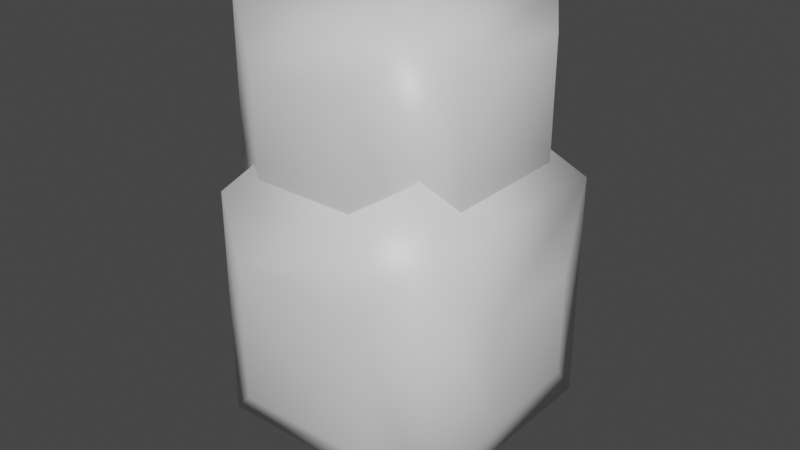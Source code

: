 # Source: ph_chmura.blend  (saved by Blender 2.80.75; exported with 4.5.12 LTS)
import bpy
from mathutils import Matrix  # noqa: F401  (used for matrix-valued properties, if any)

bpy.ops.wm.read_factory_settings(use_empty=True)
scene = bpy.context.scene
scene.name = 'Scene'

# ---- collections
col_collection = bpy.data.collections.new('Collection'); scene.collection.children.link(col_collection)

# ---- materials (node trees are filled in below, after node groups)
mat_material = bpy.data.materials.new('Material')
mat_material.alpha_threshold = 0.0
mat_material.use_transparent_shadow = False
mat_material.line_color = (0.0, 0.0, 0.0, 1.0)

# ---- material node trees
mat_material.use_nodes = True; mat_material.node_tree.nodes.clear()
_N = mat_material.node_tree.nodes; _L = mat_material.node_tree.links
n0 = _N.new('ShaderNodeOutputMaterial'); n0.name = 'Material Output'; n0.location = (300, 300)
n1 = _N.new('ShaderNodeBsdfPrincipled'); n1.name = 'Principled BSDF'; n1.location = (10, 300)
n1.distribution = 'GGX'
n1.subsurface_method = 'BURLEY'
n1.inputs[2].default_value = 0.4
n1.inputs[3].default_value = 1.45
n1.inputs[27].default_value = (0.0, 0.0, 0.0, 1.0)
n1.inputs[28].default_value = 1.0
_L.new(n1.outputs[0], n0.inputs[0])
n0.is_active_output = True

# ---- world
world_world = bpy.data.worlds.new('World'); scene.world = world_world
world_world.use_nodes = True; world_world.node_tree.nodes.clear()
_N = world_world.node_tree.nodes; _L = world_world.node_tree.links
n0 = _N.new('ShaderNodeOutputWorld'); n0.name = 'World Output'; n0.location = (300, 300)
n1 = _N.new('ShaderNodeBackground'); n1.name = 'Background'; n1.location = (10, 300)
n1.inputs[0].default_value = (0.05088, 0.05088, 0.05088, 1.0)
_L.new(n1.outputs[0], n0.inputs[0])
n0.is_active_output = True
world_world.color = (0.05088, 0.05088, 0.05088)
world_world.use_sun_shadow = False
world_world.sun_shadow_jitter_overblur = 0.0

# ---- meshes
me_cube = bpy.data.meshes.new('Cube')
me_cube.from_pydata([(1.0, 1.0, 1.0), (1.0, 1.0, -1.0), (1.0, -1.0, 1.0), (1.0, -1.0, -1.0), (-1.0, 1.0, 1.0), (-1.0, 1.0, -1.0), (-1.0, -1.0, 1.0), (-1.0, -1.0, -1.0), (0.4763, 1.615, 0.4763), (0.4763, 1.615, -0.4763), (-0.4763, 1.615, 0.4763), (-0.4763, 1.615, -0.4763), (-1.388, 0.4385, 0.4385), (-1.388, 0.4385, -0.4385), (-1.388, -0.4385, 0.4385), (-1.388, -0.4385, -0.4385), (0.414, -1.428, 0.414), (0.414, -1.428, -0.414), (-0.414, -1.428, 0.414), (-0.414, -1.428, -0.414), (0.6013, 0.6013, 1.223), (0.6013, -0.6013, 1.223), (-0.6013, 0.6013, 1.223), (-0.6013, -0.6013, 1.223), (1.198, 0.4454, 0.4454), (1.198, 0.4454, -0.4454), (1.198, -0.4454, 0.4454), (1.198, -0.4454, -0.4454), (0.4529, 0.4529, -1.121), (0.4529, -0.4529, -1.121), (-0.4529, 0.4529, -1.121), (-0.4529, -0.4529, -1.121), (0.6002, 2.44, 0.658), (0.6002, 2.44, -1.048), (0.6002, 0.7332, 0.658), (0.6002, 0.7332, -1.048), (-1.106, 2.44, 0.658), (-1.106, 2.44, -1.048), (-1.106, 0.7332, 0.658), (-1.106, 0.7332, -1.048), (0.09882, 0.5185, 0.1566), (0.09882, 0.5185, -0.5471), (-0.6049, 0.5185, 0.1566), (-0.6049, 0.5185, -0.5471), (0.2006, 2.04, 0.8795), (0.2006, 1.133, 0.8795), (-0.7066, 2.04, 0.8795), (-0.7066, 1.133, 0.8795), (-1.281, 1.988, 0.2068), (-1.281, 1.988, -0.5973), (-1.281, 1.184, 0.2068), (-1.281, 1.184, -0.5973), (0.6026, 2.444, 0.6496), (0.1238, 2.631, 0.1801), (0.1238, 2.631, -0.3345), (-0.3908, 2.631, 0.1801), (-0.3908, 2.631, -0.3345), (0.1245, 2.632, 0.1776), (-0.0009075, 1.839, -1.296), (-0.0009075, 1.334, -1.296), (-0.5051, 1.839, -1.296), (-0.5051, 1.334, -1.296), (0.8411, 2.207, 0.4247), (0.8411, 2.207, -0.6999), (0.8411, 1.083, 0.4247), (0.8411, 1.083, -0.6999), (0.8427, 2.21, 0.4192)], [], [(2, 0, 20, 21), (6, 7, 19, 18), (4, 5, 13, 12), (5, 1, 28, 30), (0, 2, 26, 24), (5, 4, 10, 11), (11, 10, 8, 9), (1, 5, 11, 9), (4, 0, 8, 10), (0, 1, 9, 8), (15, 14, 12, 13), (7, 6, 14, 15), (5, 7, 15, 13), (6, 4, 12, 14), (17, 16, 18, 19), (7, 3, 17, 19), (2, 6, 18, 16), (3, 2, 16, 17), (20, 22, 23, 21), (0, 4, 22, 20), (6, 2, 21, 23), (4, 6, 23, 22), (25, 24, 26, 27), (2, 3, 27, 26), (1, 0, 24, 25), (3, 1, 25, 27), (30, 28, 29, 31), (3, 7, 31, 29), (7, 5, 30, 31), (1, 3, 29, 28), (34, 32, 44, 45), (38, 39, 43, 42), (36, 37, 49, 48), (37, 33, 58, 60), (32, 34, 64, 62), (37, 36, 55, 56), (41, 40, 42, 43), (39, 35, 41, 43), (34, 38, 42, 40), (35, 34, 40, 41), (44, 46, 47, 45), (32, 36, 46, 44), (38, 34, 45, 47), (36, 38, 47, 46), (51, 50, 48, 49), (39, 38, 50, 51), (37, 39, 51, 49), (38, 36, 48, 50), (56, 55, 53, 54), (32, 52, 57, 53), (33, 37, 56, 54), (36, 32, 53, 55), (32, 33, 54, 53), (60, 58, 59, 61), (35, 39, 61, 59), (39, 37, 60, 61), (33, 35, 59, 58), (63, 62, 64, 65), (52, 32, 62, 66), (34, 35, 65, 64), (33, 32, 62, 63), (35, 33, 63, 65)])
me_cube.polygons.foreach_set('use_smooth', [True] * 62)
_uv = me_cube.uv_layers.new(name='UVMap')
_uv.uv.foreach_set('vector', [0.375, 0.75, 0.375, 0.5, 0.375, 0.5, 0.375, 0.75, 0.625, 0.5, 0.375, 0.5, 0.375, 0.5, 0.625, 0.5, 0.625, 0.75, 0.375, 0.75, 0.375, 0.75, 0.625, 0.75, 0.375, 0.75, 0.625, 0.75, 0.625, 0.75, 0.375, 0.75, 0.375, 0.5, 0.375, 0.75, 0.375, 0.75, 0.375, 0.5, 0.375, 0.75, 0.625, 0.75, 0.625, 0.75, 0.375, 0.75, 0.625, 0.5, 0.875, 0.5, 0.875, 0.75, 0.625, 0.75, 0.625, 0.75, 0.375, 0.75, 0.375, 0.75, 0.625, 0.75, 0.625, 0.0, 0.375, 0.0, 0.375, 0.0, 0.625, 0.0, 0.375, 0.5, 0.125, 0.5, 0.125, 0.5, 0.375, 0.5, 0.375, 0.5, 0.625, 0.5, 0.625, 0.75, 0.375, 0.75, 0.375, 0.5, 0.625, 0.5, 0.625, 0.5, 0.375, 0.5, 0.375, 0.75, 0.375, 1.0, 0.375, 1.0, 0.375, 0.75, 0.625, 0.25, 0.625, 0.0, 0.625, 0.0, 0.625, 0.25, 0.375, 0.25, 0.625, 0.25, 0.625, 0.5, 0.375, 0.5, 0.375, 1.0, 0.625, 1.0, 0.625, 1.0, 0.375, 1.0, 0.375, 0.25, 0.625, 0.25, 0.625, 0.25, 0.375, 0.25, 0.125, 0.75, 0.375, 0.75, 0.375, 0.75, 0.125, 0.75, 0.375, 0.0, 0.625, 0.0, 0.625, 0.25, 0.375, 0.25, 0.375, 0.0, 0.625, 0.0, 0.625, 0.0, 0.375, 0.0, 0.625, 0.25, 0.375, 0.25, 0.375, 0.25, 0.625, 0.25, 0.625, 0.0, 0.625, 0.25, 0.625, 0.25, 0.625, 0.0, 0.125, 0.5, 0.375, 0.5, 0.375, 0.75, 0.125, 0.75, 0.375, 0.75, 0.125, 0.75, 0.125, 0.75, 0.375, 0.75, 0.125, 0.5, 0.375, 0.5, 0.375, 0.5, 0.125, 0.5, 0.625, 1.0, 0.625, 0.75, 0.625, 0.75, 0.625, 1.0, 0.375, 0.75, 0.625, 0.75, 0.625, 1.0, 0.375, 1.0, 0.625, 1.0, 0.375, 1.0, 0.375, 1.0, 0.625, 1.0, 0.375, 1.0, 0.375, 0.75, 0.375, 0.75, 0.375, 1.0, 0.625, 0.75, 0.625, 1.0, 0.625, 1.0, 0.625, 0.75, 0.375, 0.75, 0.375, 0.5, 0.375, 0.5, 0.375, 0.75, 0.625, 0.5, 0.375, 0.5, 0.375, 0.5, 0.625, 0.5, 0.875, 0.5, 0.625, 0.5, 0.625, 0.5, 0.875, 0.5, 0.375, 0.75, 0.625, 0.75, 0.625, 0.75, 0.375, 0.75, 0.375, 0.5, 0.375, 0.75, 0.375, 0.75, 0.375, 0.5, 0.625, 0.5, 0.875, 0.5, 0.875, 0.5, 0.625, 0.5, 0.375, 0.25, 0.625, 0.25, 0.625, 0.5, 0.375, 0.5, 0.375, 1.0, 0.625, 1.0, 0.625, 1.0, 0.375, 1.0, 0.375, 0.25, 0.625, 0.25, 0.625, 0.25, 0.375, 0.25, 0.125, 0.75, 0.375, 0.75, 0.375, 0.75, 0.125, 0.75, 0.375, 0.0, 0.625, 0.0, 0.625, 0.25, 0.375, 0.25, 0.875, 0.75, 0.875, 0.5, 0.875, 0.5, 0.875, 0.75, 0.625, 0.25, 0.375, 0.25, 0.375, 0.25, 0.625, 0.25, 0.625, 0.75, 0.625, 0.5, 0.625, 0.5, 0.625, 0.75, 0.375, 0.5, 0.625, 0.5, 0.625, 0.75, 0.375, 0.75, 0.375, 0.5, 0.625, 0.5, 0.625, 0.5, 0.375, 0.5, 0.375, 0.75, 0.375, 1.0, 0.375, 1.0, 0.375, 0.75, 0.625, 0.5, 0.625, 0.75, 0.625, 0.75, 0.625, 0.5, 0.625, 0.5, 0.875, 0.5, 0.875, 0.75, 0.625, 0.75, 0.0, 0.0, 0.0, 0.0, 0.0, 0.0, 0.0, 0.0, 0.625, 0.75, 0.375, 0.75, 0.375, 0.75, 0.625, 0.75, 0.875, 0.5, 0.875, 0.75, 0.875, 0.75, 0.875, 0.5, 0.375, 0.5, 0.125, 0.5, 0.125, 0.5, 0.375, 0.5, 0.375, 0.75, 0.625, 0.75, 0.625, 1.0, 0.375, 1.0, 0.625, 1.0, 0.375, 1.0, 0.375, 1.0, 0.625, 1.0, 0.375, 1.0, 0.375, 0.75, 0.375, 0.75, 0.375, 1.0, 0.125, 0.5, 0.125, 0.75, 0.125, 0.75, 0.125, 0.5, 0.125, 0.5, 0.375, 0.5, 0.375, 0.75, 0.125, 0.75, 0.0, 0.0, 0.0, 0.0, 0.0, 0.0, 0.0, 0.0, 0.375, 0.75, 0.125, 0.75, 0.125, 0.75, 0.375, 0.75, 0.125, 0.5, 0.375, 0.5, 0.375, 0.5, 0.125, 0.5, 0.125, 0.75, 0.125, 0.5, 0.125, 0.5, 0.125, 0.75])
me_cube.materials.append(mat_material)
me_cube.use_remesh_preserve_volume = False
me_cube.use_remesh_preserve_attributes = False
me_cube.use_mirror_vertex_groups = False
me_cube.update()

# ---- objects
ob_cube = bpy.data.objects.new('Cube', me_cube)

# ---- transforms, parenting, visibility, modifiers, constraints
ob_cube.location = (0.0, 0.0, 0.0)
ob_cube.rotation_euler = (1.571, -0.0, 0.0)
ob_cube.lock_rotations_4d = False
ob_cube.empty_display_type = 'ARROWS'
ob_cube.lineart.crease_threshold = 0.0

# ---- collection membership
col_collection.objects.link(ob_cube)

# ---- scene / render settings (as saved in the file)
scene.frame_start = 1; scene.frame_end = 250; scene.frame_set(1)
scene.render.engine = 'BLENDER_EEVEE_NEXT'
scene.cycles.use_denoising = False
scene.cycles.samples = 128
scene.cycles.sampling_pattern = 'TABULATED_SOBOL'
scene.cycles.use_adaptive_sampling = False
scene.cycles.use_light_tree = False
scene.view_settings.view_transform = 'Filmic'
bpy.context.view_layer.update()

# ---- added for rendering (the .blend has no active camera and no usable light): camera, sun
cam_auto = bpy.data.cameras.new('AutoCamera')
cam_auto.lens = 50.0
cam_auto.sensor_width = 36.0
cam_auto.clip_end = 1000.0
ob_auto_camera = bpy.data.objects.new('AutoCamera', cam_auto)
scene.collection.objects.link(ob_auto_camera)
ob_auto_camera.location = (4.93214, -5.99565, 4.62352)
ob_auto_camera.rotation_euler = (1.09748, -7.21219e-08, 0.694738)
scene.camera = ob_auto_camera
light_auto_sun = bpy.data.lights.new('AutoSun', 'SUN')
light_auto_sun.energy = 3.0
light_auto_sun.angle = 0.0523599
ob_auto_sun = bpy.data.objects.new('AutoSun', light_auto_sun)
scene.collection.objects.link(ob_auto_sun)
ob_auto_sun.rotation_euler = (0.872665, 0.174533, 0.523599)
bpy.context.view_layer.update()
